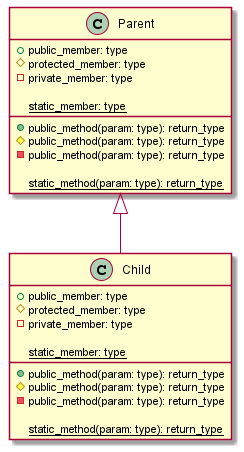

The diagram above was rendered by PlantUML. Its source (embedded in the PNG):
@startuml test

class Parent {
    + public_member: type
    # protected_member: type
    - private_member: type

    {static} static_member: type

    + public_method(param: type): return_type
    # public_method(param: type): return_type
    - public_method(param: type): return_type

    {static} static_method(param: type): return_type
}

class Child {
    + public_member: type
    # protected_member: type
    - private_member: type

    {static} static_member: type

    + public_method(param: type): return_type
    # public_method(param: type): return_type
    - public_method(param: type): return_type

    {static} static_method(param: type): return_type
}

Parent <|-- Child

@enduml